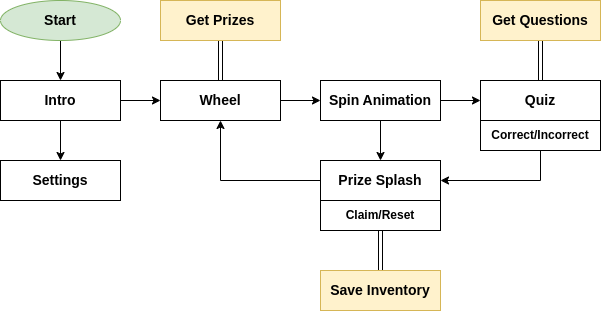

The diagram above was exported from draw.io. Its source (the exported page's mxGraphModel, read from the mxfile embedded in the PNG):
<mxGraphModel dx="875" dy="379" grid="1" gridSize="10" guides="1" tooltips="1" connect="1" arrows="1" fold="1" page="1" pageScale="1" pageWidth="850" pageHeight="1100" math="0" shadow="0">
  <root>
    <mxCell id="0" />
    <mxCell id="1" parent="0" />
    <mxCell id="CzHOWIWgshKKkwArjM5O-3" style="edgeStyle=orthogonalEdgeStyle;rounded=0;orthogonalLoop=1;jettySize=auto;html=1;exitX=1;exitY=0.5;exitDx=0;exitDy=0;entryX=0;entryY=0.5;entryDx=0;entryDy=0;" parent="1" source="CzHOWIWgshKKkwArjM5O-1" target="CzHOWIWgshKKkwArjM5O-2" edge="1">
      <mxGeometry relative="1" as="geometry" />
    </mxCell>
    <mxCell id="CzHOWIWgshKKkwArjM5O-16" style="edgeStyle=orthogonalEdgeStyle;rounded=0;orthogonalLoop=1;jettySize=auto;html=1;exitX=0.5;exitY=1;exitDx=0;exitDy=0;entryX=0.5;entryY=0;entryDx=0;entryDy=0;" parent="1" source="CzHOWIWgshKKkwArjM5O-1" target="CzHOWIWgshKKkwArjM5O-13" edge="1">
      <mxGeometry relative="1" as="geometry" />
    </mxCell>
    <mxCell id="CzHOWIWgshKKkwArjM5O-1" value="Intro" style="rounded=0;whiteSpace=wrap;html=1;fontSize=14;fontStyle=1" parent="1" vertex="1">
      <mxGeometry x="40" y="120" width="120" height="40" as="geometry" />
    </mxCell>
    <mxCell id="CzHOWIWgshKKkwArjM5O-5" style="edgeStyle=orthogonalEdgeStyle;rounded=0;orthogonalLoop=1;jettySize=auto;html=1;exitX=1;exitY=0.5;exitDx=0;exitDy=0;entryX=0;entryY=0.5;entryDx=0;entryDy=0;" parent="1" source="CzHOWIWgshKKkwArjM5O-2" target="CzHOWIWgshKKkwArjM5O-4" edge="1">
      <mxGeometry relative="1" as="geometry" />
    </mxCell>
    <mxCell id="CzHOWIWgshKKkwArjM5O-19" style="edgeStyle=orthogonalEdgeStyle;rounded=0;orthogonalLoop=1;jettySize=auto;html=1;exitX=0.5;exitY=0;exitDx=0;exitDy=0;entryX=0.5;entryY=1;entryDx=0;entryDy=0;shape=link;" parent="1" source="CzHOWIWgshKKkwArjM5O-2" target="CzHOWIWgshKKkwArjM5O-18" edge="1">
      <mxGeometry relative="1" as="geometry" />
    </mxCell>
    <mxCell id="CzHOWIWgshKKkwArjM5O-2" value="Wheel" style="rounded=0;whiteSpace=wrap;html=1;fontSize=14;fontStyle=1" parent="1" vertex="1">
      <mxGeometry x="200" y="120" width="120" height="40" as="geometry" />
    </mxCell>
    <mxCell id="CzHOWIWgshKKkwArjM5O-7" style="edgeStyle=orthogonalEdgeStyle;rounded=0;orthogonalLoop=1;jettySize=auto;html=1;exitX=1;exitY=0.5;exitDx=0;exitDy=0;entryX=0;entryY=0.5;entryDx=0;entryDy=0;" parent="1" source="CzHOWIWgshKKkwArjM5O-4" target="CzHOWIWgshKKkwArjM5O-6" edge="1">
      <mxGeometry relative="1" as="geometry" />
    </mxCell>
    <mxCell id="CzHOWIWgshKKkwArjM5O-9" style="edgeStyle=orthogonalEdgeStyle;rounded=0;orthogonalLoop=1;jettySize=auto;html=1;exitX=0.5;exitY=1;exitDx=0;exitDy=0;entryX=0.5;entryY=0;entryDx=0;entryDy=0;" parent="1" source="CzHOWIWgshKKkwArjM5O-4" target="CzHOWIWgshKKkwArjM5O-8" edge="1">
      <mxGeometry relative="1" as="geometry" />
    </mxCell>
    <mxCell id="CzHOWIWgshKKkwArjM5O-4" value="Spin Animation" style="rounded=0;whiteSpace=wrap;html=1;fontSize=14;fontStyle=1" parent="1" vertex="1">
      <mxGeometry x="360" y="120" width="120" height="40" as="geometry" />
    </mxCell>
    <mxCell id="CzHOWIWgshKKkwArjM5O-23" style="edgeStyle=orthogonalEdgeStyle;rounded=0;orthogonalLoop=1;jettySize=auto;html=1;exitX=0.5;exitY=0;exitDx=0;exitDy=0;entryX=0.5;entryY=1;entryDx=0;entryDy=0;shape=link;" parent="1" source="CzHOWIWgshKKkwArjM5O-6" target="CzHOWIWgshKKkwArjM5O-20" edge="1">
      <mxGeometry relative="1" as="geometry" />
    </mxCell>
    <mxCell id="CzHOWIWgshKKkwArjM5O-6" value="Quiz" style="rounded=0;whiteSpace=wrap;html=1;fontSize=14;fontStyle=1" parent="1" vertex="1">
      <mxGeometry x="520" y="120" width="120" height="40" as="geometry" />
    </mxCell>
    <mxCell id="CzHOWIWgshKKkwArjM5O-10" style="edgeStyle=orthogonalEdgeStyle;rounded=0;orthogonalLoop=1;jettySize=auto;html=1;exitX=0;exitY=0.5;exitDx=0;exitDy=0;entryX=0.5;entryY=1;entryDx=0;entryDy=0;" parent="1" source="CzHOWIWgshKKkwArjM5O-8" target="CzHOWIWgshKKkwArjM5O-2" edge="1">
      <mxGeometry relative="1" as="geometry" />
    </mxCell>
    <mxCell id="CzHOWIWgshKKkwArjM5O-8" value="Prize Splash" style="rounded=0;whiteSpace=wrap;html=1;fontSize=14;fontStyle=1" parent="1" vertex="1">
      <mxGeometry x="360" y="200" width="120" height="40" as="geometry" />
    </mxCell>
    <mxCell id="CzHOWIWgshKKkwArjM5O-13" value="Settings" style="rounded=0;whiteSpace=wrap;html=1;fontSize=14;fontStyle=1" parent="1" vertex="1">
      <mxGeometry x="40" y="200" width="120" height="40" as="geometry" />
    </mxCell>
    <mxCell id="CzHOWIWgshKKkwArjM5O-15" style="edgeStyle=orthogonalEdgeStyle;rounded=0;orthogonalLoop=1;jettySize=auto;html=1;exitX=0.5;exitY=1;exitDx=0;exitDy=0;entryX=1;entryY=0.5;entryDx=0;entryDy=0;" parent="1" source="CzHOWIWgshKKkwArjM5O-14" target="CzHOWIWgshKKkwArjM5O-8" edge="1">
      <mxGeometry relative="1" as="geometry" />
    </mxCell>
    <mxCell id="CzHOWIWgshKKkwArjM5O-14" value="Correct/Incorrect" style="rounded=0;whiteSpace=wrap;html=1;fontSize=12;fontStyle=1" parent="1" vertex="1">
      <mxGeometry x="520" y="160" width="120" height="30" as="geometry" />
    </mxCell>
    <mxCell id="CzHOWIWgshKKkwArjM5O-25" style="edgeStyle=orthogonalEdgeStyle;rounded=0;orthogonalLoop=1;jettySize=auto;html=1;exitX=0.5;exitY=1;exitDx=0;exitDy=0;entryX=0.5;entryY=0;entryDx=0;entryDy=0;shape=link;" parent="1" source="CzHOWIWgshKKkwArjM5O-17" target="CzHOWIWgshKKkwArjM5O-24" edge="1">
      <mxGeometry relative="1" as="geometry" />
    </mxCell>
    <mxCell id="CzHOWIWgshKKkwArjM5O-17" value="Claim/Reset" style="rounded=0;whiteSpace=wrap;html=1;fontSize=12;fontStyle=1" parent="1" vertex="1">
      <mxGeometry x="360" y="240" width="120" height="30" as="geometry" />
    </mxCell>
    <mxCell id="CzHOWIWgshKKkwArjM5O-18" value="Get Prizes" style="rounded=0;whiteSpace=wrap;html=1;fontSize=14;fontStyle=1;fillColor=#fff2cc;strokeColor=#d6b656;" parent="1" vertex="1">
      <mxGeometry x="200" y="40" width="120" height="40" as="geometry" />
    </mxCell>
    <mxCell id="CzHOWIWgshKKkwArjM5O-20" value="Get Questions" style="rounded=0;whiteSpace=wrap;html=1;fontSize=14;fontStyle=1;fillColor=#fff2cc;strokeColor=#d6b656;" parent="1" vertex="1">
      <mxGeometry x="520" y="40" width="120" height="40" as="geometry" />
    </mxCell>
    <mxCell id="CzHOWIWgshKKkwArjM5O-24" value="Save Inventory" style="rounded=0;whiteSpace=wrap;html=1;fontSize=14;fontStyle=1;fillColor=#fff2cc;strokeColor=#d6b656;" parent="1" vertex="1">
      <mxGeometry x="360" y="310" width="120" height="40" as="geometry" />
    </mxCell>
    <mxCell id="3" style="edgeStyle=none;html=1;exitX=0.5;exitY=1;exitDx=0;exitDy=0;entryX=0.5;entryY=0;entryDx=0;entryDy=0;" edge="1" parent="1" source="2" target="CzHOWIWgshKKkwArjM5O-1">
      <mxGeometry relative="1" as="geometry" />
    </mxCell>
    <mxCell id="2" value="Start" style="ellipse;whiteSpace=wrap;html=1;fontSize=14;fontStyle=1;fillColor=#d5e8d4;strokeColor=#82b366;" vertex="1" parent="1">
      <mxGeometry x="40" y="40" width="120" height="40" as="geometry" />
    </mxCell>
  </root>
</mxGraphModel>